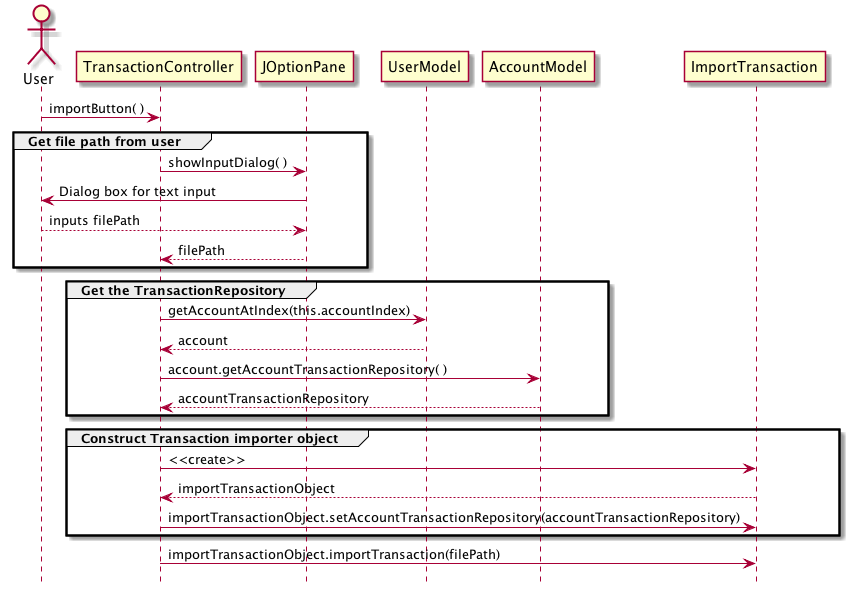

The diagram above was rendered by PlantUML. Its source (embedded in the PNG):
@startuml
hide footbox
actor User

User -> TransactionController : importButton( )

group Get file path from user

    TransactionController -> JOptionPane : showInputDialog( )
    User <- JOptionPane : Dialog box for text input
    User --> JOptionPane : inputs filePath
    TransactionController <-- JOptionPane : filePath
end

group Get the TransactionRepository
    TransactionController -> UserModel : getAccountAtIndex(this.accountIndex)
    TransactionController <-- UserModel : account

    TransactionController -> AccountModel : account.getAccountTransactionRepository( )
    TransactionController <-- AccountModel : accountTransactionRepository
end

group Construct Transaction importer object
    TransactionController -> ImportTransaction: <<create>>
    TransactionController <-- ImportTransaction: importTransactionObject
    TransactionController -> ImportTransaction: importTransactionObject.setAccountTransactionRepository(accountTransactionRepository)
end

TransactionController -> ImportTransaction : importTransactionObject.importTransaction(filePath)
@enduml